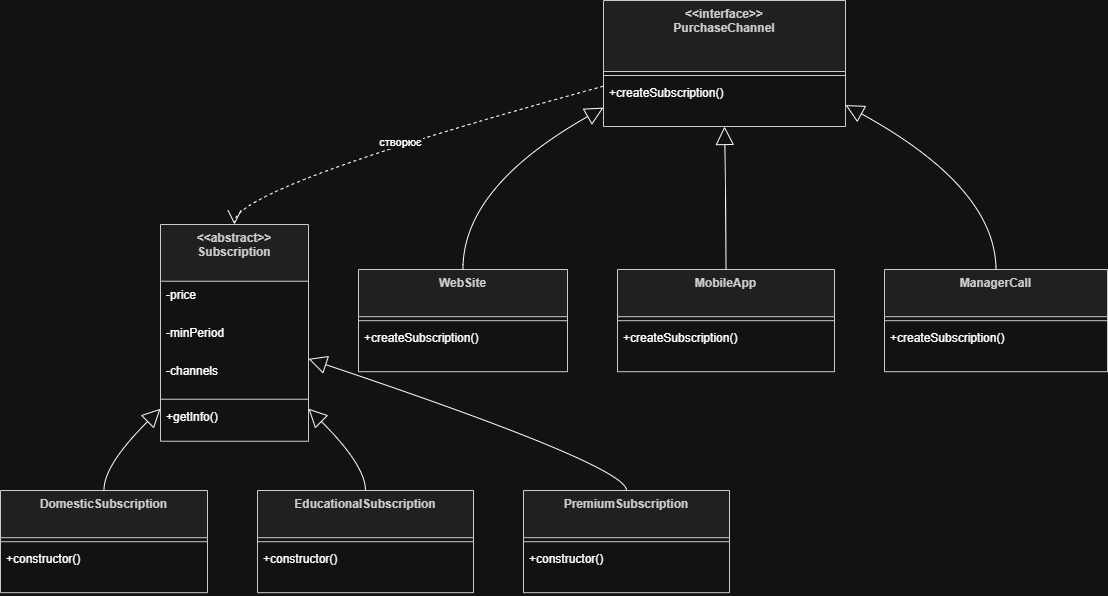

The diagram above was exported from draw.io. Its source (the exported page's mxGraphModel, read from the mxfile embedded in the PNG):
<mxGraphModel dx="1653" dy="777" grid="1" gridSize="10" guides="1" tooltips="1" connect="1" arrows="1" fold="1" page="1" pageScale="1" pageWidth="827" pageHeight="1169" math="0" shadow="0">
  <root>
    <mxCell id="0" />
    <mxCell id="1" parent="0" />
    <mxCell id="OXN7WswIKQbXO4ES_bnB-28" parent="1" style="swimlane;fontStyle=1;align=center;verticalAlign=top;childLayout=stackLayout;horizontal=1;startSize=56.727272727272734;horizontalStack=0;resizeParent=1;resizeParentMax=0;resizeLast=0;collapsible=0;marginBottom=0;fillColor=light-dark(#eeeeee,#1f2020);strokeColor=light-dark(#999999,#cccccc);fontColor=light-dark(#333333,#cccccc);" value="&lt;&lt;abstract&gt;&gt;&#10;Subscription" vertex="1">
      <mxGeometry height="216.72727272727275" width="148" x="180" y="244" as="geometry" />
    </mxCell>
    <mxCell id="OXN7WswIKQbXO4ES_bnB-29" parent="OXN7WswIKQbXO4ES_bnB-28" style="text;strokeColor=none;fillColor=none;align=left;verticalAlign=top;spacingLeft=4;spacingRight=4;overflow=hidden;rotatable=0;points=[[0,0.5],[1,0.5]];portConstraint=eastwest;" value="-price" vertex="1">
      <mxGeometry height="38" width="148" y="56.727272727272734" as="geometry" />
    </mxCell>
    <mxCell id="OXN7WswIKQbXO4ES_bnB-30" parent="OXN7WswIKQbXO4ES_bnB-28" style="text;strokeColor=none;fillColor=none;align=left;verticalAlign=top;spacingLeft=4;spacingRight=4;overflow=hidden;rotatable=0;points=[[0,0.5],[1,0.5]];portConstraint=eastwest;" value="-minPeriod" vertex="1">
      <mxGeometry height="38" width="148" y="94.72727272727273" as="geometry" />
    </mxCell>
    <mxCell id="OXN7WswIKQbXO4ES_bnB-31" parent="OXN7WswIKQbXO4ES_bnB-28" style="text;strokeColor=none;fillColor=none;align=left;verticalAlign=top;spacingLeft=4;spacingRight=4;overflow=hidden;rotatable=0;points=[[0,0.5],[1,0.5]];portConstraint=eastwest;" value="-channels" vertex="1">
      <mxGeometry height="38" width="148" y="132.72727272727275" as="geometry" />
    </mxCell>
    <mxCell id="OXN7WswIKQbXO4ES_bnB-32" parent="OXN7WswIKQbXO4ES_bnB-28" style="line;strokeWidth=1;fillColor=none;align=left;verticalAlign=middle;spacingTop=-1;spacingLeft=3;spacingRight=3;rotatable=0;labelPosition=right;points=[];portConstraint=eastwest;strokeColor=inherit;" vertex="1">
      <mxGeometry height="8" width="148" y="170.72727272727275" as="geometry" />
    </mxCell>
    <mxCell id="OXN7WswIKQbXO4ES_bnB-33" parent="OXN7WswIKQbXO4ES_bnB-28" style="text;strokeColor=none;fillColor=none;align=left;verticalAlign=top;spacingLeft=4;spacingRight=4;overflow=hidden;rotatable=0;points=[[0,0.5],[1,0.5]];portConstraint=eastwest;" value="+getInfo()" vertex="1">
      <mxGeometry height="38" width="148" y="178.72727272727275" as="geometry" />
    </mxCell>
    <mxCell id="OXN7WswIKQbXO4ES_bnB-34" parent="1" style="swimlane;fontStyle=1;align=center;verticalAlign=top;childLayout=stackLayout;horizontal=1;startSize=47.2;horizontalStack=0;resizeParent=1;resizeParentMax=0;resizeLast=0;collapsible=0;marginBottom=0;fillColor=light-dark(#eeeeee,#1f2020);strokeColor=light-dark(#999999,#cccccc);fontColor=light-dark(#333333,#cccccc);" value="DomesticSubscription" vertex="1">
      <mxGeometry height="102.2" width="207" x="20" y="510" as="geometry" />
    </mxCell>
    <mxCell id="OXN7WswIKQbXO4ES_bnB-35" parent="OXN7WswIKQbXO4ES_bnB-34" style="line;strokeWidth=1;fillColor=none;align=left;verticalAlign=middle;spacingTop=-1;spacingLeft=3;spacingRight=3;rotatable=0;labelPosition=right;points=[];portConstraint=eastwest;strokeColor=inherit;" vertex="1">
      <mxGeometry height="8" width="207" y="47.2" as="geometry" />
    </mxCell>
    <mxCell id="OXN7WswIKQbXO4ES_bnB-36" parent="OXN7WswIKQbXO4ES_bnB-34" style="text;strokeColor=none;fillColor=none;align=left;verticalAlign=top;spacingLeft=4;spacingRight=4;overflow=hidden;rotatable=0;points=[[0,0.5],[1,0.5]];portConstraint=eastwest;" value="+constructor()" vertex="1">
      <mxGeometry height="47" width="207" y="55.2" as="geometry" />
    </mxCell>
    <mxCell id="OXN7WswIKQbXO4ES_bnB-37" parent="1" style="swimlane;fontStyle=1;align=center;verticalAlign=top;childLayout=stackLayout;horizontal=1;startSize=47.2;horizontalStack=0;resizeParent=1;resizeParentMax=0;resizeLast=0;collapsible=0;marginBottom=0;fillColor=light-dark(#eeeeee,#1f2020);strokeColor=light-dark(#999999,#cccccc);fontColor=light-dark(#333333,#cccccc);" value="EducationalSubscription" vertex="1">
      <mxGeometry height="102.2" width="216" x="277" y="510" as="geometry" />
    </mxCell>
    <mxCell id="OXN7WswIKQbXO4ES_bnB-38" parent="OXN7WswIKQbXO4ES_bnB-37" style="line;strokeWidth=1;fillColor=none;align=left;verticalAlign=middle;spacingTop=-1;spacingLeft=3;spacingRight=3;rotatable=0;labelPosition=right;points=[];portConstraint=eastwest;strokeColor=inherit;" vertex="1">
      <mxGeometry height="8" width="216" y="47.2" as="geometry" />
    </mxCell>
    <mxCell id="OXN7WswIKQbXO4ES_bnB-39" parent="OXN7WswIKQbXO4ES_bnB-37" style="text;strokeColor=none;fillColor=none;align=left;verticalAlign=top;spacingLeft=4;spacingRight=4;overflow=hidden;rotatable=0;points=[[0,0.5],[1,0.5]];portConstraint=eastwest;" value="+constructor()" vertex="1">
      <mxGeometry height="47" width="216" y="55.2" as="geometry" />
    </mxCell>
    <mxCell id="OXN7WswIKQbXO4ES_bnB-40" parent="1" style="swimlane;fontStyle=1;align=center;verticalAlign=top;childLayout=stackLayout;horizontal=1;startSize=47.2;horizontalStack=0;resizeParent=1;resizeParentMax=0;resizeLast=0;collapsible=0;marginBottom=0;fillColor=light-dark(#eeeeee,#1f2020);strokeColor=light-dark(#999999,#cccccc);fontColor=light-dark(#333333,#cccccc);" value="PremiumSubscription" vertex="1">
      <mxGeometry height="102.2" width="206" x="543" y="510" as="geometry" />
    </mxCell>
    <mxCell id="OXN7WswIKQbXO4ES_bnB-41" parent="OXN7WswIKQbXO4ES_bnB-40" style="line;strokeWidth=1;fillColor=none;align=left;verticalAlign=middle;spacingTop=-1;spacingLeft=3;spacingRight=3;rotatable=0;labelPosition=right;points=[];portConstraint=eastwest;strokeColor=inherit;" vertex="1">
      <mxGeometry height="8" width="206" y="47.2" as="geometry" />
    </mxCell>
    <mxCell id="OXN7WswIKQbXO4ES_bnB-42" parent="OXN7WswIKQbXO4ES_bnB-40" style="text;strokeColor=none;fillColor=none;align=left;verticalAlign=top;spacingLeft=4;spacingRight=4;overflow=hidden;rotatable=0;points=[[0,0.5],[1,0.5]];portConstraint=eastwest;" value="+constructor()" vertex="1">
      <mxGeometry height="47" width="206" y="55.2" as="geometry" />
    </mxCell>
    <mxCell id="OXN7WswIKQbXO4ES_bnB-43" parent="1" style="swimlane;fontStyle=1;align=center;verticalAlign=top;childLayout=stackLayout;horizontal=1;startSize=71;horizontalStack=0;resizeParent=1;resizeParentMax=0;resizeLast=0;collapsible=0;marginBottom=0;fillColor=light-dark(#eeeeee,#1f2020);strokeColor=light-dark(#999999,#cccccc);fontColor=light-dark(#333333,#cccccc);" value="&lt;&lt;interface&gt;&gt;&#10;PurchaseChannel" vertex="1">
      <mxGeometry height="126" width="242" x="623" y="20" as="geometry" />
    </mxCell>
    <mxCell id="OXN7WswIKQbXO4ES_bnB-44" parent="OXN7WswIKQbXO4ES_bnB-43" style="line;strokeWidth=1;fillColor=none;align=left;verticalAlign=middle;spacingTop=-1;spacingLeft=3;spacingRight=3;rotatable=0;labelPosition=right;points=[];portConstraint=eastwest;strokeColor=inherit;" vertex="1">
      <mxGeometry height="8" width="242" y="71" as="geometry" />
    </mxCell>
    <mxCell id="OXN7WswIKQbXO4ES_bnB-45" parent="OXN7WswIKQbXO4ES_bnB-43" style="text;strokeColor=none;fillColor=none;align=left;verticalAlign=top;spacingLeft=4;spacingRight=4;overflow=hidden;rotatable=0;points=[[0,0.5],[1,0.5]];portConstraint=eastwest;" value="+createSubscription()" vertex="1">
      <mxGeometry height="47" width="242" y="79" as="geometry" />
    </mxCell>
    <mxCell id="OXN7WswIKQbXO4ES_bnB-46" parent="1" style="swimlane;fontStyle=1;align=center;verticalAlign=top;childLayout=stackLayout;horizontal=1;startSize=47.2;horizontalStack=0;resizeParent=1;resizeParentMax=0;resizeLast=0;collapsible=0;marginBottom=0;fillColor=light-dark(#eeeeee,#1f2020);strokeColor=light-dark(#999999,#cccccc);fontColor=light-dark(#333333,#cccccc);" value="WebSite" vertex="1">
      <mxGeometry height="102.2" width="209" x="378" y="289" as="geometry" />
    </mxCell>
    <mxCell id="OXN7WswIKQbXO4ES_bnB-47" parent="OXN7WswIKQbXO4ES_bnB-46" style="line;strokeWidth=1;fillColor=none;align=left;verticalAlign=middle;spacingTop=-1;spacingLeft=3;spacingRight=3;rotatable=0;labelPosition=right;points=[];portConstraint=eastwest;strokeColor=inherit;" vertex="1">
      <mxGeometry height="8" width="209" y="47.2" as="geometry" />
    </mxCell>
    <mxCell id="OXN7WswIKQbXO4ES_bnB-48" parent="OXN7WswIKQbXO4ES_bnB-46" style="text;strokeColor=none;fillColor=none;align=left;verticalAlign=top;spacingLeft=4;spacingRight=4;overflow=hidden;rotatable=0;points=[[0,0.5],[1,0.5]];portConstraint=eastwest;" value="+createSubscription()" vertex="1">
      <mxGeometry height="47" width="209" y="55.2" as="geometry" />
    </mxCell>
    <mxCell id="OXN7WswIKQbXO4ES_bnB-49" parent="1" style="swimlane;fontStyle=1;align=center;verticalAlign=top;childLayout=stackLayout;horizontal=1;startSize=47.2;horizontalStack=0;resizeParent=1;resizeParentMax=0;resizeLast=0;collapsible=0;marginBottom=0;fillColor=light-dark(#eeeeee,#1f2020);strokeColor=light-dark(#999999,#cccccc);fontColor=light-dark(#333333,#cccccc);" value="MobileApp" vertex="1">
      <mxGeometry height="102.2" width="217" x="637" y="289" as="geometry" />
    </mxCell>
    <mxCell id="OXN7WswIKQbXO4ES_bnB-50" parent="OXN7WswIKQbXO4ES_bnB-49" style="line;strokeWidth=1;fillColor=none;align=left;verticalAlign=middle;spacingTop=-1;spacingLeft=3;spacingRight=3;rotatable=0;labelPosition=right;points=[];portConstraint=eastwest;strokeColor=inherit;" vertex="1">
      <mxGeometry height="8" width="217" y="47.2" as="geometry" />
    </mxCell>
    <mxCell id="OXN7WswIKQbXO4ES_bnB-51" parent="OXN7WswIKQbXO4ES_bnB-49" style="text;strokeColor=none;fillColor=none;align=left;verticalAlign=top;spacingLeft=4;spacingRight=4;overflow=hidden;rotatable=0;points=[[0,0.5],[1,0.5]];portConstraint=eastwest;" value="+createSubscription()" vertex="1">
      <mxGeometry height="47" width="217" y="55.2" as="geometry" />
    </mxCell>
    <mxCell id="OXN7WswIKQbXO4ES_bnB-52" parent="1" style="swimlane;fontStyle=1;align=center;verticalAlign=top;childLayout=stackLayout;horizontal=1;startSize=47.2;horizontalStack=0;resizeParent=1;resizeParentMax=0;resizeLast=0;collapsible=0;marginBottom=0;fillColor=light-dark(#eeeeee,#1f2020);strokeColor=light-dark(#999999,#cccccc);fontColor=light-dark(#333333,#cccccc);" value="ManagerCall" vertex="1">
      <mxGeometry height="102.2" width="223" x="904" y="289" as="geometry" />
    </mxCell>
    <mxCell id="OXN7WswIKQbXO4ES_bnB-53" parent="OXN7WswIKQbXO4ES_bnB-52" style="line;strokeWidth=1;fillColor=none;align=left;verticalAlign=middle;spacingTop=-1;spacingLeft=3;spacingRight=3;rotatable=0;labelPosition=right;points=[];portConstraint=eastwest;strokeColor=inherit;" vertex="1">
      <mxGeometry height="8" width="223" y="47.2" as="geometry" />
    </mxCell>
    <mxCell id="OXN7WswIKQbXO4ES_bnB-54" parent="OXN7WswIKQbXO4ES_bnB-52" style="text;strokeColor=none;fillColor=none;align=left;verticalAlign=top;spacingLeft=4;spacingRight=4;overflow=hidden;rotatable=0;points=[[0,0.5],[1,0.5]];portConstraint=eastwest;" value="+createSubscription()" vertex="1">
      <mxGeometry height="47" width="223" y="55.2" as="geometry" />
    </mxCell>
    <mxCell id="OXN7WswIKQbXO4ES_bnB-55" edge="1" parent="1" source="OXN7WswIKQbXO4ES_bnB-28" style="curved=1;startArrow=block;startSize=16;startFill=0;endArrow=none;exitX=0;exitY=0.85;entryX=0.5;entryY=0;rounded=0;" target="OXN7WswIKQbXO4ES_bnB-34" value="">
      <mxGeometry relative="1" as="geometry">
        <Array as="points">
          <mxPoint x="123" y="485" />
        </Array>
      </mxGeometry>
    </mxCell>
    <mxCell id="OXN7WswIKQbXO4ES_bnB-56" edge="1" parent="1" source="OXN7WswIKQbXO4ES_bnB-28" style="curved=1;startArrow=block;startSize=16;startFill=0;endArrow=none;exitX=1;exitY=0.85;entryX=0.5;entryY=0;rounded=0;" target="OXN7WswIKQbXO4ES_bnB-37" value="">
      <mxGeometry relative="1" as="geometry">
        <Array as="points">
          <mxPoint x="385" y="485" />
        </Array>
      </mxGeometry>
    </mxCell>
    <mxCell id="OXN7WswIKQbXO4ES_bnB-57" edge="1" parent="1" source="OXN7WswIKQbXO4ES_bnB-28" style="curved=1;startArrow=block;startSize=16;startFill=0;endArrow=none;exitX=1;exitY=0.62;entryX=0.5;entryY=0;rounded=0;" target="OXN7WswIKQbXO4ES_bnB-40" value="">
      <mxGeometry relative="1" as="geometry">
        <Array as="points">
          <mxPoint x="646" y="485" />
        </Array>
      </mxGeometry>
    </mxCell>
    <mxCell id="OXN7WswIKQbXO4ES_bnB-58" edge="1" parent="1" source="OXN7WswIKQbXO4ES_bnB-43" style="curved=1;startArrow=block;startSize=16;startFill=0;endArrow=none;exitX=0;exitY=0.85;entryX=0.5;entryY=0;rounded=0;" target="OXN7WswIKQbXO4ES_bnB-46" value="">
      <mxGeometry relative="1" as="geometry">
        <Array as="points">
          <mxPoint x="482" y="207" />
        </Array>
      </mxGeometry>
    </mxCell>
    <mxCell id="OXN7WswIKQbXO4ES_bnB-59" edge="1" parent="1" source="OXN7WswIKQbXO4ES_bnB-43" style="curved=1;startArrow=block;startSize=16;startFill=0;endArrow=none;exitX=0.5;exitY=1;entryX=0.5;entryY=0;rounded=0;" target="OXN7WswIKQbXO4ES_bnB-49" value="">
      <mxGeometry relative="1" as="geometry">
        <Array as="points">
          <mxPoint x="745" y="207" />
        </Array>
      </mxGeometry>
    </mxCell>
    <mxCell id="OXN7WswIKQbXO4ES_bnB-60" edge="1" parent="1" source="OXN7WswIKQbXO4ES_bnB-43" style="curved=1;startArrow=block;startSize=16;startFill=0;endArrow=none;exitX=1;exitY=0.83;entryX=0.5;entryY=0;rounded=0;" target="OXN7WswIKQbXO4ES_bnB-52" value="">
      <mxGeometry relative="1" as="geometry">
        <Array as="points">
          <mxPoint x="1015" y="207" />
        </Array>
      </mxGeometry>
    </mxCell>
    <mxCell id="OXN7WswIKQbXO4ES_bnB-61" edge="1" parent="1" source="OXN7WswIKQbXO4ES_bnB-43" style="curved=1;dashed=1;startArrow=none;endArrow=open;endSize=12;exitX=0;exitY=0.68;entryX=0.5;entryY=0;rounded=0;" target="OXN7WswIKQbXO4ES_bnB-28" value="створює">
      <mxGeometry relative="1" as="geometry">
        <Array as="points">
          <mxPoint x="254" y="207" />
        </Array>
      </mxGeometry>
    </mxCell>
  </root>
</mxGraphModel>